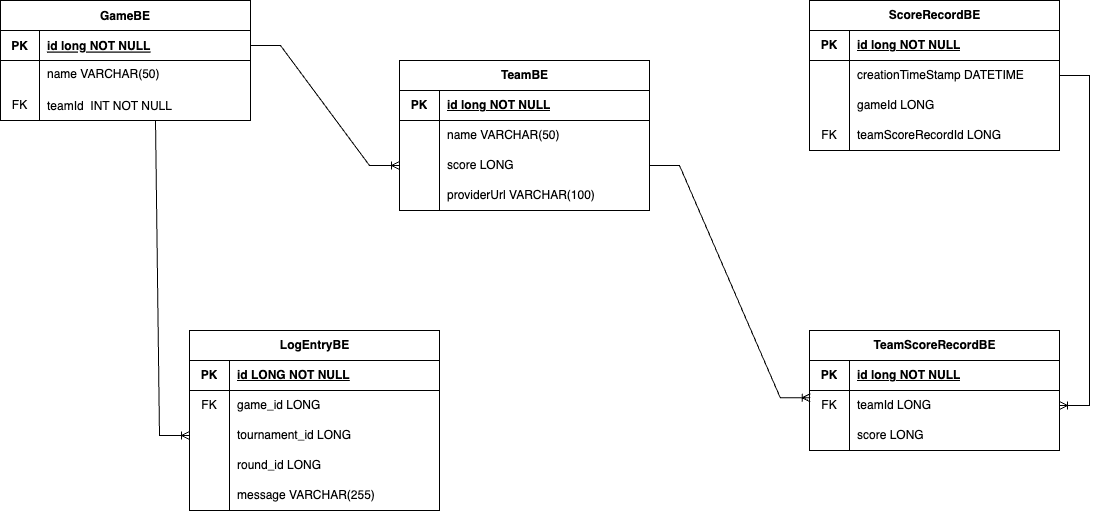

The diagram above was exported from draw.io. Its source (the exported page's mxGraphModel, read from the mxfile embedded in the PNG):
<mxGraphModel dx="1242" dy="793" grid="1" gridSize="10" guides="1" tooltips="1" connect="1" arrows="1" fold="1" page="1" pageScale="1" pageWidth="850" pageHeight="1100" math="0" shadow="0" extFonts="Permanent Marker^https://fonts.googleapis.com/css?family=Permanent+Marker">
  <root>
    <mxCell id="0" />
    <mxCell id="1" parent="0" />
    <mxCell id="C-vyLk0tnHw3VtMMgP7b-23" value="GameBE" style="shape=table;startSize=30;container=1;collapsible=1;childLayout=tableLayout;fixedRows=1;rowLines=0;fontStyle=1;align=center;resizeLast=1;" parent="1" vertex="1">
      <mxGeometry x="111" y="130" width="250" height="120" as="geometry" />
    </mxCell>
    <mxCell id="C-vyLk0tnHw3VtMMgP7b-24" value="" style="shape=partialRectangle;collapsible=0;dropTarget=0;pointerEvents=0;fillColor=none;points=[[0,0.5],[1,0.5]];portConstraint=eastwest;top=0;left=0;right=0;bottom=1;" parent="C-vyLk0tnHw3VtMMgP7b-23" vertex="1">
      <mxGeometry y="30" width="250" height="30" as="geometry" />
    </mxCell>
    <mxCell id="C-vyLk0tnHw3VtMMgP7b-25" value="PK" style="shape=partialRectangle;overflow=hidden;connectable=0;fillColor=none;top=0;left=0;bottom=0;right=0;fontStyle=1;" parent="C-vyLk0tnHw3VtMMgP7b-24" vertex="1">
      <mxGeometry width="39" height="30" as="geometry">
        <mxRectangle width="39" height="30" as="alternateBounds" />
      </mxGeometry>
    </mxCell>
    <mxCell id="C-vyLk0tnHw3VtMMgP7b-26" value="id long NOT NULL " style="shape=partialRectangle;overflow=hidden;connectable=0;fillColor=none;top=0;left=0;bottom=0;right=0;align=left;spacingLeft=6;fontStyle=5;" parent="C-vyLk0tnHw3VtMMgP7b-24" vertex="1">
      <mxGeometry x="39" width="211" height="30" as="geometry">
        <mxRectangle width="211" height="30" as="alternateBounds" />
      </mxGeometry>
    </mxCell>
    <mxCell id="C-vyLk0tnHw3VtMMgP7b-27" value="" style="shape=partialRectangle;collapsible=0;dropTarget=0;pointerEvents=0;fillColor=none;points=[[0,0.5],[1,0.5]];portConstraint=eastwest;top=0;left=0;right=0;bottom=0;" parent="C-vyLk0tnHw3VtMMgP7b-23" vertex="1">
      <mxGeometry y="60" width="250" height="40" as="geometry" />
    </mxCell>
    <mxCell id="C-vyLk0tnHw3VtMMgP7b-28" value="" style="shape=partialRectangle;overflow=hidden;connectable=0;fillColor=none;top=0;left=0;bottom=0;right=0;" parent="C-vyLk0tnHw3VtMMgP7b-27" vertex="1">
      <mxGeometry width="39" height="40" as="geometry">
        <mxRectangle width="39" height="40" as="alternateBounds" />
      </mxGeometry>
    </mxCell>
    <mxCell id="C-vyLk0tnHw3VtMMgP7b-29" value="name VARCHAR(50)&#10;" style="shape=partialRectangle;overflow=hidden;connectable=0;fillColor=none;top=0;left=0;bottom=0;right=0;align=left;spacingLeft=6;" parent="C-vyLk0tnHw3VtMMgP7b-27" vertex="1">
      <mxGeometry x="39" width="211" height="40" as="geometry">
        <mxRectangle width="211" height="40" as="alternateBounds" />
      </mxGeometry>
    </mxCell>
    <mxCell id="dbvyDFwbTyoKXfElTvXF-1" value="teamId  INT NOT NULL" style="shape=partialRectangle;overflow=hidden;connectable=0;fillColor=none;top=0;left=1;bottom=0;right=0;align=left;spacingLeft=6;" parent="1" vertex="1">
      <mxGeometry x="150" y="220" width="210" height="30" as="geometry">
        <mxRectangle width="220" height="30" as="alternateBounds" />
      </mxGeometry>
    </mxCell>
    <mxCell id="dbvyDFwbTyoKXfElTvXF-4" value="ScoreRecordBE" style="shape=table;startSize=30;container=1;collapsible=1;childLayout=tableLayout;fixedRows=1;rowLines=0;fontStyle=1;align=center;resizeLast=1;html=1;" parent="1" vertex="1">
      <mxGeometry x="920" y="130" width="250" height="150" as="geometry" />
    </mxCell>
    <mxCell id="dbvyDFwbTyoKXfElTvXF-5" value="" style="shape=tableRow;horizontal=0;startSize=0;swimlaneHead=0;swimlaneBody=0;fillColor=none;collapsible=0;dropTarget=0;points=[[0,0.5],[1,0.5]];portConstraint=eastwest;top=0;left=0;right=0;bottom=1;" parent="dbvyDFwbTyoKXfElTvXF-4" vertex="1">
      <mxGeometry y="30" width="250" height="30" as="geometry" />
    </mxCell>
    <mxCell id="dbvyDFwbTyoKXfElTvXF-6" value="PK" style="shape=partialRectangle;connectable=0;fillColor=none;top=0;left=0;bottom=0;right=0;fontStyle=1;overflow=hidden;whiteSpace=wrap;html=1;" parent="dbvyDFwbTyoKXfElTvXF-5" vertex="1">
      <mxGeometry width="40" height="30" as="geometry">
        <mxRectangle width="40" height="30" as="alternateBounds" />
      </mxGeometry>
    </mxCell>
    <mxCell id="dbvyDFwbTyoKXfElTvXF-7" value="id long NOT NULL" style="shape=partialRectangle;connectable=0;fillColor=none;top=0;left=0;bottom=0;right=0;align=left;spacingLeft=6;fontStyle=5;overflow=hidden;whiteSpace=wrap;html=1;" parent="dbvyDFwbTyoKXfElTvXF-5" vertex="1">
      <mxGeometry x="40" width="210" height="30" as="geometry">
        <mxRectangle width="210" height="30" as="alternateBounds" />
      </mxGeometry>
    </mxCell>
    <mxCell id="dbvyDFwbTyoKXfElTvXF-8" value="" style="shape=tableRow;horizontal=0;startSize=0;swimlaneHead=0;swimlaneBody=0;fillColor=none;collapsible=0;dropTarget=0;points=[[0,0.5],[1,0.5]];portConstraint=eastwest;top=0;left=0;right=0;bottom=0;" parent="dbvyDFwbTyoKXfElTvXF-4" vertex="1">
      <mxGeometry y="60" width="250" height="30" as="geometry" />
    </mxCell>
    <mxCell id="dbvyDFwbTyoKXfElTvXF-9" value="" style="shape=partialRectangle;connectable=0;fillColor=none;top=0;left=0;bottom=0;right=0;editable=1;overflow=hidden;whiteSpace=wrap;html=1;" parent="dbvyDFwbTyoKXfElTvXF-8" vertex="1">
      <mxGeometry width="40" height="30" as="geometry">
        <mxRectangle width="40" height="30" as="alternateBounds" />
      </mxGeometry>
    </mxCell>
    <mxCell id="dbvyDFwbTyoKXfElTvXF-10" value="creationTimeStamp DATETIME&amp;nbsp;" style="shape=partialRectangle;connectable=0;fillColor=none;top=0;left=0;bottom=0;right=0;align=left;spacingLeft=6;overflow=hidden;whiteSpace=wrap;html=1;" parent="dbvyDFwbTyoKXfElTvXF-8" vertex="1">
      <mxGeometry x="40" width="210" height="30" as="geometry">
        <mxRectangle width="210" height="30" as="alternateBounds" />
      </mxGeometry>
    </mxCell>
    <mxCell id="dbvyDFwbTyoKXfElTvXF-11" value="" style="shape=tableRow;horizontal=0;startSize=0;swimlaneHead=0;swimlaneBody=0;fillColor=none;collapsible=0;dropTarget=0;points=[[0,0.5],[1,0.5]];portConstraint=eastwest;top=0;left=0;right=0;bottom=0;" parent="dbvyDFwbTyoKXfElTvXF-4" vertex="1">
      <mxGeometry y="90" width="250" height="30" as="geometry" />
    </mxCell>
    <mxCell id="dbvyDFwbTyoKXfElTvXF-12" value="" style="shape=partialRectangle;connectable=0;fillColor=none;top=0;left=0;bottom=0;right=0;editable=1;overflow=hidden;whiteSpace=wrap;html=1;" parent="dbvyDFwbTyoKXfElTvXF-11" vertex="1">
      <mxGeometry width="40" height="30" as="geometry">
        <mxRectangle width="40" height="30" as="alternateBounds" />
      </mxGeometry>
    </mxCell>
    <mxCell id="dbvyDFwbTyoKXfElTvXF-13" value="gameId LONG" style="shape=partialRectangle;connectable=0;fillColor=none;top=0;left=0;bottom=0;right=0;align=left;spacingLeft=6;overflow=hidden;whiteSpace=wrap;html=1;" parent="dbvyDFwbTyoKXfElTvXF-11" vertex="1">
      <mxGeometry x="40" width="210" height="30" as="geometry">
        <mxRectangle width="210" height="30" as="alternateBounds" />
      </mxGeometry>
    </mxCell>
    <mxCell id="dbvyDFwbTyoKXfElTvXF-14" value="" style="shape=tableRow;horizontal=0;startSize=0;swimlaneHead=0;swimlaneBody=0;fillColor=none;collapsible=0;dropTarget=0;points=[[0,0.5],[1,0.5]];portConstraint=eastwest;top=0;left=0;right=0;bottom=0;" parent="dbvyDFwbTyoKXfElTvXF-4" vertex="1">
      <mxGeometry y="120" width="250" height="30" as="geometry" />
    </mxCell>
    <mxCell id="dbvyDFwbTyoKXfElTvXF-15" value="FK" style="shape=partialRectangle;connectable=0;fillColor=none;top=0;left=0;bottom=0;right=0;editable=1;overflow=hidden;whiteSpace=wrap;html=1;" parent="dbvyDFwbTyoKXfElTvXF-14" vertex="1">
      <mxGeometry width="40" height="30" as="geometry">
        <mxRectangle width="40" height="30" as="alternateBounds" />
      </mxGeometry>
    </mxCell>
    <mxCell id="dbvyDFwbTyoKXfElTvXF-16" value="teamScoreRecordId LONG" style="shape=partialRectangle;connectable=0;fillColor=none;top=0;left=0;bottom=0;right=0;align=left;spacingLeft=6;overflow=hidden;whiteSpace=wrap;html=1;" parent="dbvyDFwbTyoKXfElTvXF-14" vertex="1">
      <mxGeometry x="40" width="210" height="30" as="geometry">
        <mxRectangle width="210" height="30" as="alternateBounds" />
      </mxGeometry>
    </mxCell>
    <mxCell id="dbvyDFwbTyoKXfElTvXF-17" value="TeamScoreRecordBE" style="shape=table;startSize=30;container=1;collapsible=1;childLayout=tableLayout;fixedRows=1;rowLines=0;fontStyle=1;align=center;resizeLast=1;html=1;" parent="1" vertex="1">
      <mxGeometry x="920" y="460" width="250" height="120" as="geometry" />
    </mxCell>
    <mxCell id="dbvyDFwbTyoKXfElTvXF-18" value="" style="shape=tableRow;horizontal=0;startSize=0;swimlaneHead=0;swimlaneBody=0;fillColor=none;collapsible=0;dropTarget=0;points=[[0,0.5],[1,0.5]];portConstraint=eastwest;top=0;left=0;right=0;bottom=1;" parent="dbvyDFwbTyoKXfElTvXF-17" vertex="1">
      <mxGeometry y="30" width="250" height="30" as="geometry" />
    </mxCell>
    <mxCell id="dbvyDFwbTyoKXfElTvXF-19" value="PK" style="shape=partialRectangle;connectable=0;fillColor=none;top=0;left=0;bottom=0;right=0;fontStyle=1;overflow=hidden;whiteSpace=wrap;html=1;" parent="dbvyDFwbTyoKXfElTvXF-18" vertex="1">
      <mxGeometry width="40" height="30" as="geometry">
        <mxRectangle width="40" height="30" as="alternateBounds" />
      </mxGeometry>
    </mxCell>
    <mxCell id="dbvyDFwbTyoKXfElTvXF-20" value="id long NOT NULL" style="shape=partialRectangle;connectable=0;fillColor=none;top=0;left=0;bottom=0;right=0;align=left;spacingLeft=6;fontStyle=5;overflow=hidden;whiteSpace=wrap;html=1;" parent="dbvyDFwbTyoKXfElTvXF-18" vertex="1">
      <mxGeometry x="40" width="210" height="30" as="geometry">
        <mxRectangle width="210" height="30" as="alternateBounds" />
      </mxGeometry>
    </mxCell>
    <mxCell id="dbvyDFwbTyoKXfElTvXF-21" value="" style="shape=tableRow;horizontal=0;startSize=0;swimlaneHead=0;swimlaneBody=0;fillColor=none;collapsible=0;dropTarget=0;points=[[0,0.5],[1,0.5]];portConstraint=eastwest;top=0;left=0;right=0;bottom=0;" parent="dbvyDFwbTyoKXfElTvXF-17" vertex="1">
      <mxGeometry y="60" width="250" height="30" as="geometry" />
    </mxCell>
    <mxCell id="dbvyDFwbTyoKXfElTvXF-22" value="FK" style="shape=partialRectangle;connectable=0;fillColor=none;top=0;left=0;bottom=0;right=0;editable=1;overflow=hidden;whiteSpace=wrap;html=1;" parent="dbvyDFwbTyoKXfElTvXF-21" vertex="1">
      <mxGeometry width="40" height="30" as="geometry">
        <mxRectangle width="40" height="30" as="alternateBounds" />
      </mxGeometry>
    </mxCell>
    <mxCell id="dbvyDFwbTyoKXfElTvXF-23" value="teamId LONG" style="shape=partialRectangle;connectable=0;fillColor=none;top=0;left=0;bottom=0;right=0;align=left;spacingLeft=6;overflow=hidden;whiteSpace=wrap;html=1;" parent="dbvyDFwbTyoKXfElTvXF-21" vertex="1">
      <mxGeometry x="40" width="210" height="30" as="geometry">
        <mxRectangle width="210" height="30" as="alternateBounds" />
      </mxGeometry>
    </mxCell>
    <mxCell id="dbvyDFwbTyoKXfElTvXF-24" value="" style="shape=tableRow;horizontal=0;startSize=0;swimlaneHead=0;swimlaneBody=0;fillColor=none;collapsible=0;dropTarget=0;points=[[0,0.5],[1,0.5]];portConstraint=eastwest;top=0;left=0;right=0;bottom=0;" parent="dbvyDFwbTyoKXfElTvXF-17" vertex="1">
      <mxGeometry y="90" width="250" height="30" as="geometry" />
    </mxCell>
    <mxCell id="dbvyDFwbTyoKXfElTvXF-25" value="" style="shape=partialRectangle;connectable=0;fillColor=none;top=0;left=0;bottom=0;right=0;editable=1;overflow=hidden;whiteSpace=wrap;html=1;" parent="dbvyDFwbTyoKXfElTvXF-24" vertex="1">
      <mxGeometry width="40" height="30" as="geometry">
        <mxRectangle width="40" height="30" as="alternateBounds" />
      </mxGeometry>
    </mxCell>
    <mxCell id="dbvyDFwbTyoKXfElTvXF-26" value="score LONG" style="shape=partialRectangle;connectable=0;fillColor=none;top=0;left=0;bottom=0;right=0;align=left;spacingLeft=6;overflow=hidden;whiteSpace=wrap;html=1;" parent="dbvyDFwbTyoKXfElTvXF-24" vertex="1">
      <mxGeometry x="40" width="210" height="30" as="geometry">
        <mxRectangle width="210" height="30" as="alternateBounds" />
      </mxGeometry>
    </mxCell>
    <mxCell id="dbvyDFwbTyoKXfElTvXF-51" value="TeamBE" style="shape=table;startSize=30;container=1;collapsible=1;childLayout=tableLayout;fixedRows=1;rowLines=0;fontStyle=1;align=center;resizeLast=1;html=1;" parent="1" vertex="1">
      <mxGeometry x="510" y="190" width="250" height="150" as="geometry" />
    </mxCell>
    <mxCell id="dbvyDFwbTyoKXfElTvXF-52" value="" style="shape=tableRow;horizontal=0;startSize=0;swimlaneHead=0;swimlaneBody=0;fillColor=none;collapsible=0;dropTarget=0;points=[[0,0.5],[1,0.5]];portConstraint=eastwest;top=0;left=0;right=0;bottom=1;" parent="dbvyDFwbTyoKXfElTvXF-51" vertex="1">
      <mxGeometry y="30" width="250" height="30" as="geometry" />
    </mxCell>
    <mxCell id="dbvyDFwbTyoKXfElTvXF-53" value="PK" style="shape=partialRectangle;connectable=0;fillColor=none;top=0;left=0;bottom=0;right=0;fontStyle=1;overflow=hidden;whiteSpace=wrap;html=1;" parent="dbvyDFwbTyoKXfElTvXF-52" vertex="1">
      <mxGeometry width="40" height="30" as="geometry">
        <mxRectangle width="40" height="30" as="alternateBounds" />
      </mxGeometry>
    </mxCell>
    <mxCell id="dbvyDFwbTyoKXfElTvXF-54" value="id long NOT NULL" style="shape=partialRectangle;connectable=0;fillColor=none;top=0;left=0;bottom=0;right=0;align=left;spacingLeft=6;fontStyle=5;overflow=hidden;whiteSpace=wrap;html=1;" parent="dbvyDFwbTyoKXfElTvXF-52" vertex="1">
      <mxGeometry x="40" width="210" height="30" as="geometry">
        <mxRectangle width="210" height="30" as="alternateBounds" />
      </mxGeometry>
    </mxCell>
    <mxCell id="dbvyDFwbTyoKXfElTvXF-55" value="" style="shape=tableRow;horizontal=0;startSize=0;swimlaneHead=0;swimlaneBody=0;fillColor=none;collapsible=0;dropTarget=0;points=[[0,0.5],[1,0.5]];portConstraint=eastwest;top=0;left=0;right=0;bottom=0;" parent="dbvyDFwbTyoKXfElTvXF-51" vertex="1">
      <mxGeometry y="60" width="250" height="30" as="geometry" />
    </mxCell>
    <mxCell id="dbvyDFwbTyoKXfElTvXF-56" value="" style="shape=partialRectangle;connectable=0;fillColor=none;top=0;left=0;bottom=0;right=0;editable=1;overflow=hidden;whiteSpace=wrap;html=1;" parent="dbvyDFwbTyoKXfElTvXF-55" vertex="1">
      <mxGeometry width="40" height="30" as="geometry">
        <mxRectangle width="40" height="30" as="alternateBounds" />
      </mxGeometry>
    </mxCell>
    <mxCell id="dbvyDFwbTyoKXfElTvXF-57" value="name VARCHAR(50)" style="shape=partialRectangle;connectable=0;fillColor=none;top=0;left=0;bottom=0;right=0;align=left;spacingLeft=6;overflow=hidden;whiteSpace=wrap;html=1;" parent="dbvyDFwbTyoKXfElTvXF-55" vertex="1">
      <mxGeometry x="40" width="210" height="30" as="geometry">
        <mxRectangle width="210" height="30" as="alternateBounds" />
      </mxGeometry>
    </mxCell>
    <mxCell id="dbvyDFwbTyoKXfElTvXF-58" value="" style="shape=tableRow;horizontal=0;startSize=0;swimlaneHead=0;swimlaneBody=0;fillColor=none;collapsible=0;dropTarget=0;points=[[0,0.5],[1,0.5]];portConstraint=eastwest;top=0;left=0;right=0;bottom=0;" parent="dbvyDFwbTyoKXfElTvXF-51" vertex="1">
      <mxGeometry y="90" width="250" height="30" as="geometry" />
    </mxCell>
    <mxCell id="dbvyDFwbTyoKXfElTvXF-59" value="" style="shape=partialRectangle;connectable=0;fillColor=none;top=0;left=0;bottom=0;right=0;editable=1;overflow=hidden;whiteSpace=wrap;html=1;" parent="dbvyDFwbTyoKXfElTvXF-58" vertex="1">
      <mxGeometry width="40" height="30" as="geometry">
        <mxRectangle width="40" height="30" as="alternateBounds" />
      </mxGeometry>
    </mxCell>
    <mxCell id="dbvyDFwbTyoKXfElTvXF-60" value="score LONG" style="shape=partialRectangle;connectable=0;fillColor=none;top=0;left=0;bottom=0;right=0;align=left;spacingLeft=6;overflow=hidden;whiteSpace=wrap;html=1;" parent="dbvyDFwbTyoKXfElTvXF-58" vertex="1">
      <mxGeometry x="40" width="210" height="30" as="geometry">
        <mxRectangle width="210" height="30" as="alternateBounds" />
      </mxGeometry>
    </mxCell>
    <mxCell id="dbvyDFwbTyoKXfElTvXF-61" value="" style="shape=tableRow;horizontal=0;startSize=0;swimlaneHead=0;swimlaneBody=0;fillColor=none;collapsible=0;dropTarget=0;points=[[0,0.5],[1,0.5]];portConstraint=eastwest;top=0;left=0;right=0;bottom=0;" parent="dbvyDFwbTyoKXfElTvXF-51" vertex="1">
      <mxGeometry y="120" width="250" height="30" as="geometry" />
    </mxCell>
    <mxCell id="dbvyDFwbTyoKXfElTvXF-62" value="" style="shape=partialRectangle;connectable=0;fillColor=none;top=0;left=0;bottom=0;right=0;editable=1;overflow=hidden;whiteSpace=wrap;html=1;" parent="dbvyDFwbTyoKXfElTvXF-61" vertex="1">
      <mxGeometry width="40" height="30" as="geometry">
        <mxRectangle width="40" height="30" as="alternateBounds" />
      </mxGeometry>
    </mxCell>
    <mxCell id="dbvyDFwbTyoKXfElTvXF-63" value="providerUrl VARCHAR(100)" style="shape=partialRectangle;connectable=0;fillColor=none;top=0;left=0;bottom=0;right=0;align=left;spacingLeft=6;overflow=hidden;whiteSpace=wrap;html=1;" parent="dbvyDFwbTyoKXfElTvXF-61" vertex="1">
      <mxGeometry x="40" width="210" height="30" as="geometry">
        <mxRectangle width="210" height="30" as="alternateBounds" />
      </mxGeometry>
    </mxCell>
    <mxCell id="dbvyDFwbTyoKXfElTvXF-68" value="" style="group" parent="1" vertex="1" connectable="0">
      <mxGeometry x="300" y="460" width="250" height="180" as="geometry" />
    </mxCell>
    <mxCell id="dbvyDFwbTyoKXfElTvXF-30" value="LogEntryBE" style="shape=table;startSize=30;container=1;collapsible=1;childLayout=tableLayout;fixedRows=1;rowLines=0;fontStyle=1;align=center;resizeLast=1;html=1;" parent="dbvyDFwbTyoKXfElTvXF-68" vertex="1">
      <mxGeometry width="250" height="180" as="geometry">
        <mxRectangle x="200" y="440" width="110" height="30" as="alternateBounds" />
      </mxGeometry>
    </mxCell>
    <mxCell id="dbvyDFwbTyoKXfElTvXF-31" value="" style="shape=tableRow;horizontal=0;startSize=0;swimlaneHead=0;swimlaneBody=0;fillColor=none;collapsible=0;dropTarget=0;points=[[0,0.5],[1,0.5]];portConstraint=eastwest;top=0;left=0;right=0;bottom=1;" parent="dbvyDFwbTyoKXfElTvXF-30" vertex="1">
      <mxGeometry y="30" width="250" height="30" as="geometry" />
    </mxCell>
    <mxCell id="dbvyDFwbTyoKXfElTvXF-32" value="PK" style="shape=partialRectangle;connectable=0;fillColor=none;top=0;left=0;bottom=0;right=0;fontStyle=1;overflow=hidden;whiteSpace=wrap;html=1;" parent="dbvyDFwbTyoKXfElTvXF-31" vertex="1">
      <mxGeometry width="40" height="30" as="geometry">
        <mxRectangle width="40" height="30" as="alternateBounds" />
      </mxGeometry>
    </mxCell>
    <mxCell id="dbvyDFwbTyoKXfElTvXF-33" value="id LONG NOT NULL" style="shape=partialRectangle;connectable=0;fillColor=none;top=0;left=0;bottom=0;right=0;align=left;spacingLeft=6;fontStyle=5;overflow=hidden;whiteSpace=wrap;html=1;" parent="dbvyDFwbTyoKXfElTvXF-31" vertex="1">
      <mxGeometry x="40" width="210" height="30" as="geometry">
        <mxRectangle width="210" height="30" as="alternateBounds" />
      </mxGeometry>
    </mxCell>
    <mxCell id="dbvyDFwbTyoKXfElTvXF-34" value="" style="shape=tableRow;horizontal=0;startSize=0;swimlaneHead=0;swimlaneBody=0;fillColor=none;collapsible=0;dropTarget=0;points=[[0,0.5],[1,0.5]];portConstraint=eastwest;top=0;left=0;right=0;bottom=0;" parent="dbvyDFwbTyoKXfElTvXF-30" vertex="1">
      <mxGeometry y="60" width="250" height="30" as="geometry" />
    </mxCell>
    <mxCell id="dbvyDFwbTyoKXfElTvXF-35" value="FK" style="shape=partialRectangle;connectable=0;fillColor=none;top=0;left=0;bottom=0;right=0;editable=1;overflow=hidden;whiteSpace=wrap;html=1;" parent="dbvyDFwbTyoKXfElTvXF-34" vertex="1">
      <mxGeometry width="40" height="30" as="geometry">
        <mxRectangle width="40" height="30" as="alternateBounds" />
      </mxGeometry>
    </mxCell>
    <mxCell id="dbvyDFwbTyoKXfElTvXF-36" value="game_id LONG" style="shape=partialRectangle;connectable=0;fillColor=none;top=0;left=0;bottom=0;right=0;align=left;spacingLeft=6;overflow=hidden;whiteSpace=wrap;html=1;" parent="dbvyDFwbTyoKXfElTvXF-34" vertex="1">
      <mxGeometry x="40" width="210" height="30" as="geometry">
        <mxRectangle width="210" height="30" as="alternateBounds" />
      </mxGeometry>
    </mxCell>
    <mxCell id="dbvyDFwbTyoKXfElTvXF-37" value="" style="shape=tableRow;horizontal=0;startSize=0;swimlaneHead=0;swimlaneBody=0;fillColor=none;collapsible=0;dropTarget=0;points=[[0,0.5],[1,0.5]];portConstraint=eastwest;top=0;left=0;right=0;bottom=0;" parent="dbvyDFwbTyoKXfElTvXF-30" vertex="1">
      <mxGeometry y="90" width="250" height="30" as="geometry" />
    </mxCell>
    <mxCell id="dbvyDFwbTyoKXfElTvXF-38" value="" style="shape=partialRectangle;connectable=0;fillColor=none;top=0;left=0;bottom=0;right=0;editable=1;overflow=hidden;whiteSpace=wrap;html=1;" parent="dbvyDFwbTyoKXfElTvXF-37" vertex="1">
      <mxGeometry width="40" height="30" as="geometry">
        <mxRectangle width="40" height="30" as="alternateBounds" />
      </mxGeometry>
    </mxCell>
    <mxCell id="dbvyDFwbTyoKXfElTvXF-39" value="tournament_id LONG" style="shape=partialRectangle;connectable=0;fillColor=none;top=0;left=0;bottom=0;right=0;align=left;spacingLeft=6;overflow=hidden;whiteSpace=wrap;html=1;" parent="dbvyDFwbTyoKXfElTvXF-37" vertex="1">
      <mxGeometry x="40" width="210" height="30" as="geometry">
        <mxRectangle width="210" height="30" as="alternateBounds" />
      </mxGeometry>
    </mxCell>
    <mxCell id="dbvyDFwbTyoKXfElTvXF-40" value="" style="shape=tableRow;horizontal=0;startSize=0;swimlaneHead=0;swimlaneBody=0;fillColor=none;collapsible=0;dropTarget=0;points=[[0,0.5],[1,0.5]];portConstraint=eastwest;top=0;left=0;right=0;bottom=0;" parent="dbvyDFwbTyoKXfElTvXF-30" vertex="1">
      <mxGeometry y="120" width="250" height="30" as="geometry" />
    </mxCell>
    <mxCell id="dbvyDFwbTyoKXfElTvXF-41" value="" style="shape=partialRectangle;connectable=0;fillColor=none;top=0;left=0;bottom=0;right=0;editable=1;overflow=hidden;whiteSpace=wrap;html=1;" parent="dbvyDFwbTyoKXfElTvXF-40" vertex="1">
      <mxGeometry width="40" height="30" as="geometry">
        <mxRectangle width="40" height="30" as="alternateBounds" />
      </mxGeometry>
    </mxCell>
    <mxCell id="dbvyDFwbTyoKXfElTvXF-42" value="round_id LONG" style="shape=partialRectangle;connectable=0;fillColor=none;top=0;left=0;bottom=0;right=0;align=left;spacingLeft=6;overflow=hidden;whiteSpace=wrap;html=1;" parent="dbvyDFwbTyoKXfElTvXF-40" vertex="1">
      <mxGeometry x="40" width="210" height="30" as="geometry">
        <mxRectangle width="210" height="30" as="alternateBounds" />
      </mxGeometry>
    </mxCell>
    <mxCell id="dbvyDFwbTyoKXfElTvXF-43" value="message VARCHAR(255)" style="shape=partialRectangle;connectable=0;fillColor=none;top=0;left=1;bottom=0;right=0;align=left;spacingLeft=6;overflow=hidden;whiteSpace=wrap;html=1;shadow=0;" parent="dbvyDFwbTyoKXfElTvXF-68" vertex="1">
      <mxGeometry x="40" y="150" width="210" height="30" as="geometry">
        <mxRectangle width="150" height="30" as="alternateBounds" />
      </mxGeometry>
    </mxCell>
    <mxCell id="dbvyDFwbTyoKXfElTvXF-71" value="" style="edgeStyle=entityRelationEdgeStyle;fontSize=12;html=1;endArrow=ERoneToMany;rounded=0;exitX=1;exitY=0.5;exitDx=0;exitDy=0;entryX=1;entryY=0.5;entryDx=0;entryDy=0;" parent="1" source="dbvyDFwbTyoKXfElTvXF-8" target="dbvyDFwbTyoKXfElTvXF-21" edge="1">
      <mxGeometry width="100" height="100" relative="1" as="geometry">
        <mxPoint x="800" y="510" as="sourcePoint" />
        <mxPoint x="900" y="410" as="targetPoint" />
      </mxGeometry>
    </mxCell>
    <mxCell id="dbvyDFwbTyoKXfElTvXF-72" value="FK" style="text;html=1;strokeColor=none;fillColor=none;align=center;verticalAlign=middle;whiteSpace=wrap;rounded=0;" parent="1" vertex="1">
      <mxGeometry x="111" y="220" width="39" height="30" as="geometry" />
    </mxCell>
    <mxCell id="dbvyDFwbTyoKXfElTvXF-75" value="" style="edgeStyle=entityRelationEdgeStyle;fontSize=12;html=1;endArrow=ERoneToMany;rounded=0;entryX=0;entryY=0.5;entryDx=0;entryDy=0;" parent="1" target="dbvyDFwbTyoKXfElTvXF-37" edge="1">
      <mxGeometry width="100" height="100" relative="1" as="geometry">
        <mxPoint x="236" y="250" as="sourcePoint" />
        <mxPoint x="960" y="740" as="targetPoint" />
        <Array as="points">
          <mxPoint x="266" y="250" />
          <mxPoint x="40" y="330" />
          <mxPoint x="70" y="280" />
          <mxPoint x="240" y="260" />
        </Array>
      </mxGeometry>
    </mxCell>
    <mxCell id="dbvyDFwbTyoKXfElTvXF-76" value="" style="edgeStyle=entityRelationEdgeStyle;fontSize=12;html=1;endArrow=ERoneToMany;rounded=0;exitX=1;exitY=0.5;exitDx=0;exitDy=0;entryX=0;entryY=0.5;entryDx=0;entryDy=0;" parent="1" source="C-vyLk0tnHw3VtMMgP7b-24" target="dbvyDFwbTyoKXfElTvXF-58" edge="1">
      <mxGeometry width="100" height="100" relative="1" as="geometry">
        <mxPoint x="740" y="340" as="sourcePoint" />
        <mxPoint x="840" y="240" as="targetPoint" />
      </mxGeometry>
    </mxCell>
    <mxCell id="dbvyDFwbTyoKXfElTvXF-77" value="" style="edgeStyle=entityRelationEdgeStyle;fontSize=12;html=1;endArrow=ERoneToMany;rounded=0;exitX=1;exitY=0.5;exitDx=0;exitDy=0;entryX=0.003;entryY=0.239;entryDx=0;entryDy=0;entryPerimeter=0;" parent="1" source="dbvyDFwbTyoKXfElTvXF-58" target="dbvyDFwbTyoKXfElTvXF-21" edge="1">
      <mxGeometry width="100" height="100" relative="1" as="geometry">
        <mxPoint x="720" y="480" as="sourcePoint" />
        <mxPoint x="820" y="380" as="targetPoint" />
      </mxGeometry>
    </mxCell>
  </root>
</mxGraphModel>